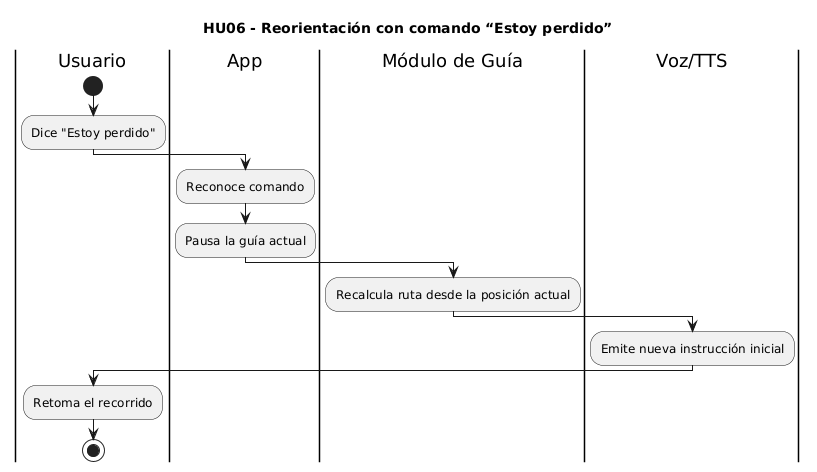

The diagram above was rendered by PlantUML. Its source (embedded in the PNG):
@startuml
title HU06 - Reorientación con comando “Estoy perdido”

|Usuario|
start
:Dice "Estoy perdido";

|App|
:Reconoce comando;
:Pausa la guía actual;

|Módulo de Guía|
:Recalcula ruta desde la posición actual;

|Voz/TTS|
:Emite nueva instrucción inicial;

|Usuario|
:Retoma el recorrido;

stop
@enduml